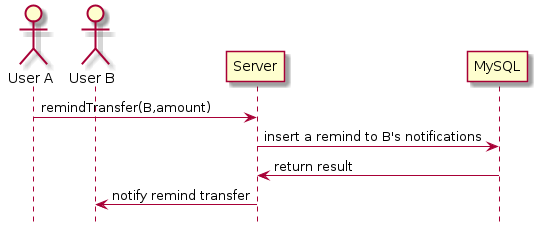

The diagram above was rendered by PlantUML. Its source (embedded in the PNG):
@startuml remind-transfer
hide footbox
actor "User A"
actor "User B"
"User A" -> "Server": remindTransfer(B,amount)
"Server" -> "MySQL": insert a remind to B's notifications
"MySQL" -> "Server": return result
"Server" -> "User B" : notify remind transfer
@enduml